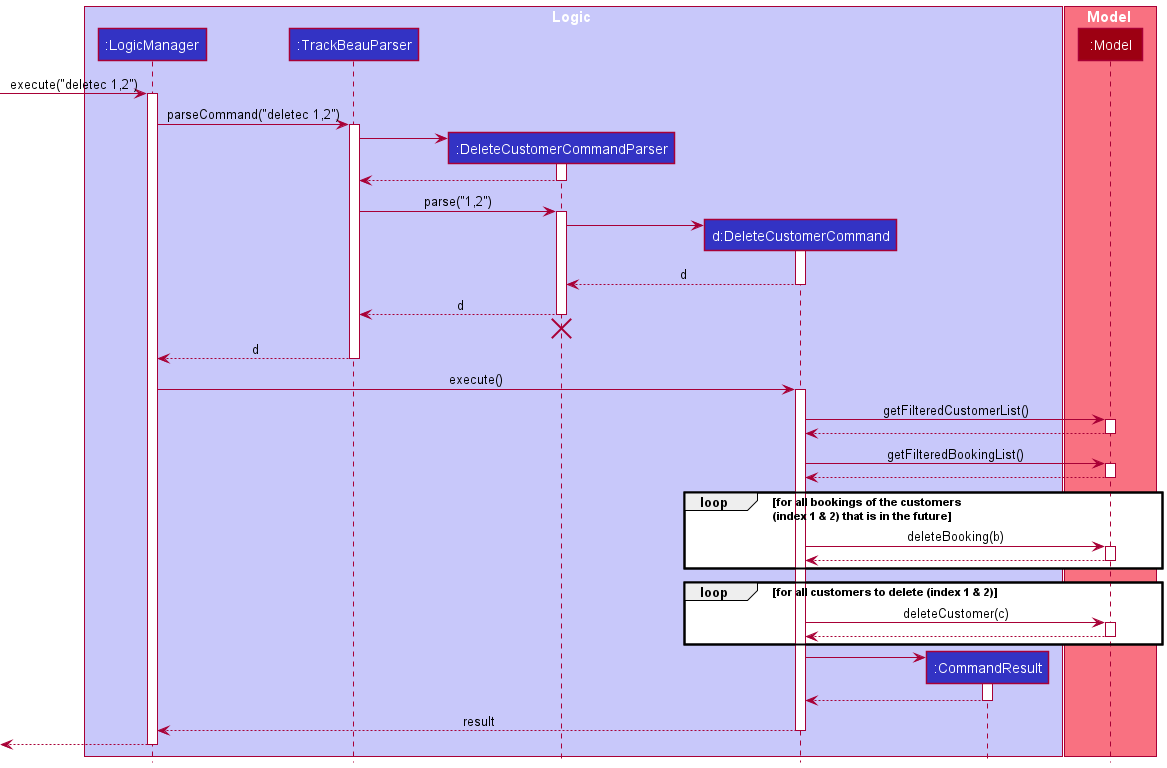

The diagram above was rendered by PlantUML. Its source (embedded in the PNG):
@startuml
!include style.puml

box Logic LOGIC_COLOR_T1
participant ":LogicManager" as LogicManager LOGIC_COLOR
participant ":TrackBeauParser" as TrackBeauParser LOGIC_COLOR
participant ":DeleteCustomerCommandParser" as DeleteCustomerCommandParser LOGIC_COLOR
participant "d:DeleteCustomerCommand" as DeleteCustomerCommand LOGIC_COLOR
participant ":CommandResult" as CommandResult LOGIC_COLOR
end box

box Model MODEL_COLOR_T1
participant ":Model" as Model MODEL_COLOR
end box

[-> LogicManager : execute("deletec 1,2")
activate LogicManager

LogicManager -> TrackBeauParser : parseCommand("deletec 1,2")
activate TrackBeauParser

create DeleteCustomerCommandParser
TrackBeauParser -> DeleteCustomerCommandParser
activate DeleteCustomerCommandParser

DeleteCustomerCommandParser --> TrackBeauParser
deactivate DeleteCustomerCommandParser

TrackBeauParser -> DeleteCustomerCommandParser : parse("1,2")
activate DeleteCustomerCommandParser

create DeleteCustomerCommand
DeleteCustomerCommandParser -> DeleteCustomerCommand
activate DeleteCustomerCommand

DeleteCustomerCommand --> DeleteCustomerCommandParser : d
deactivate DeleteCustomerCommand

DeleteCustomerCommandParser --> TrackBeauParser : d
deactivate DeleteCustomerCommandParser
'Hidden arrow to position the destroy marker below the end of the activation bar.
DeleteCustomerCommandParser -[hidden]-> TrackBeauParser
destroy DeleteCustomerCommandParser

TrackBeauParser --> LogicManager : d
deactivate TrackBeauParser

LogicManager -> DeleteCustomerCommand : execute()
activate DeleteCustomerCommand

DeleteCustomerCommand -> Model : getFilteredCustomerList()
activate Model
Model --> DeleteCustomerCommand
deactivate Model

DeleteCustomerCommand -> Model : getFilteredBookingList()
activate Model
Model --> DeleteCustomerCommand
deactivate Model

loop for all bookings of the customers \n(index 1 & 2) that is in the future

    DeleteCustomerCommand -> Model : deleteBooking(b)
    activate Model
    Model --> DeleteCustomerCommand
    deactivate Model
end

loop for all customers to delete (index 1 & 2)
    DeleteCustomerCommand -> Model : deleteCustomer(c)
    activate Model
    Model --> DeleteCustomerCommand
    deactivate Model
end

create CommandResult
DeleteCustomerCommand -> CommandResult
activate CommandResult

CommandResult --> DeleteCustomerCommand
deactivate CommandResult

DeleteCustomerCommand --> LogicManager : result
deactivate DeleteCustomerCommand

[<--LogicManager
deactivate LogicManager
@enduml